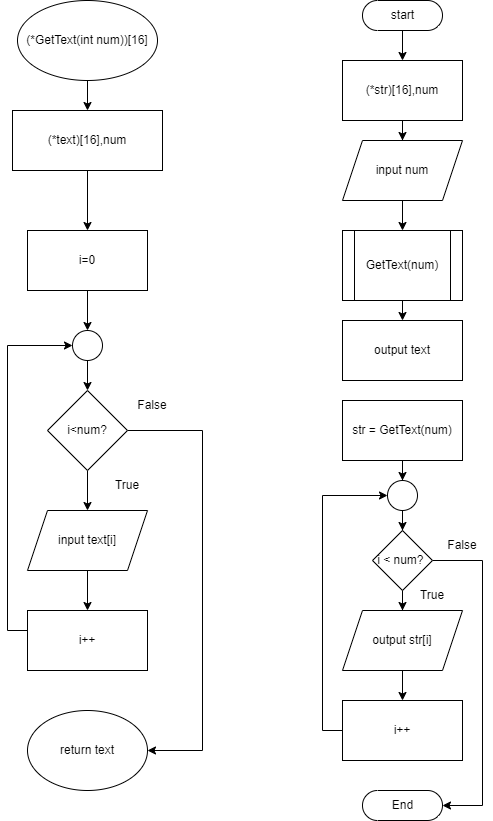

The diagram above was exported from draw.io. Its source (the exported page's mxGraphModel, read from the mxfile embedded in the PNG):
<mxGraphModel dx="510" dy="585" grid="1" gridSize="10" guides="1" tooltips="1" connect="1" arrows="1" fold="1" page="1" pageScale="1" pageWidth="827" pageHeight="1169" math="0" shadow="0">
  <root>
    <mxCell id="0" />
    <mxCell id="1" parent="0" />
    <mxCell id="2xnqYTa98NPEIuNPF-hE-6" style="edgeStyle=orthogonalEdgeStyle;rounded=0;orthogonalLoop=1;jettySize=auto;html=1;entryX=0.5;entryY=0;entryDx=0;entryDy=0;" edge="1" parent="1" source="2xnqYTa98NPEIuNPF-hE-1" target="2xnqYTa98NPEIuNPF-hE-2">
      <mxGeometry relative="1" as="geometry" />
    </mxCell>
    <mxCell id="2xnqYTa98NPEIuNPF-hE-1" value="start" style="html=1;dashed=0;whitespace=wrap;shape=mxgraph.dfd.start" vertex="1" parent="1">
      <mxGeometry x="480" y="10" width="80" height="30" as="geometry" />
    </mxCell>
    <mxCell id="2xnqYTa98NPEIuNPF-hE-22" style="edgeStyle=orthogonalEdgeStyle;rounded=0;orthogonalLoop=1;jettySize=auto;html=1;entryX=0.5;entryY=0;entryDx=0;entryDy=0;" edge="1" parent="1" source="2xnqYTa98NPEIuNPF-hE-2">
      <mxGeometry relative="1" as="geometry">
        <mxPoint x="520" y="150" as="targetPoint" />
      </mxGeometry>
    </mxCell>
    <mxCell id="2xnqYTa98NPEIuNPF-hE-2" value="(*str)[16],num" style="rounded=0;whiteSpace=wrap;html=1;" vertex="1" parent="1">
      <mxGeometry x="460" y="70" width="120" height="60" as="geometry" />
    </mxCell>
    <mxCell id="2xnqYTa98NPEIuNPF-hE-8" style="edgeStyle=orthogonalEdgeStyle;rounded=0;orthogonalLoop=1;jettySize=auto;html=1;entryX=0.5;entryY=0;entryDx=0;entryDy=0;" edge="1" parent="1">
      <mxGeometry relative="1" as="geometry">
        <mxPoint x="520" y="300" as="sourcePoint" />
        <mxPoint x="520" y="330" as="targetPoint" />
      </mxGeometry>
    </mxCell>
    <mxCell id="2xnqYTa98NPEIuNPF-hE-4" value="output text" style="rounded=0;whiteSpace=wrap;html=1;" vertex="1" parent="1">
      <mxGeometry x="460" y="330" width="120" height="60" as="geometry" />
    </mxCell>
    <mxCell id="2xnqYTa98NPEIuNPF-hE-5" value="End" style="html=1;dashed=0;whitespace=wrap;shape=mxgraph.dfd.start" vertex="1" parent="1">
      <mxGeometry x="480" y="800" width="80" height="30" as="geometry" />
    </mxCell>
    <mxCell id="2xnqYTa98NPEIuNPF-hE-10" value="GetText(num)" style="shape=process;whiteSpace=wrap;html=1;backgroundOutline=1;" vertex="1" parent="1">
      <mxGeometry x="460" y="240" width="120" height="70" as="geometry" />
    </mxCell>
    <mxCell id="2xnqYTa98NPEIuNPF-hE-18" style="edgeStyle=orthogonalEdgeStyle;rounded=0;orthogonalLoop=1;jettySize=auto;html=1;entryX=0.5;entryY=0;entryDx=0;entryDy=0;" edge="1" parent="1" source="2xnqYTa98NPEIuNPF-hE-11" target="2xnqYTa98NPEIuNPF-hE-17">
      <mxGeometry relative="1" as="geometry" />
    </mxCell>
    <mxCell id="2xnqYTa98NPEIuNPF-hE-11" value="(*GetText(int num))[16]" style="ellipse;whiteSpace=wrap;html=1;" vertex="1" parent="1">
      <mxGeometry x="135" y="10" width="140" height="80" as="geometry" />
    </mxCell>
    <mxCell id="2xnqYTa98NPEIuNPF-hE-19" style="edgeStyle=orthogonalEdgeStyle;rounded=0;orthogonalLoop=1;jettySize=auto;html=1;entryX=0.5;entryY=0;entryDx=0;entryDy=0;" edge="1" parent="1" source="2xnqYTa98NPEIuNPF-hE-17">
      <mxGeometry relative="1" as="geometry">
        <mxPoint x="205" y="240" as="targetPoint" />
      </mxGeometry>
    </mxCell>
    <mxCell id="2xnqYTa98NPEIuNPF-hE-17" value="(*text)[16],num" style="rounded=0;whiteSpace=wrap;html=1;" vertex="1" parent="1">
      <mxGeometry x="130" y="120" width="150" height="60" as="geometry" />
    </mxCell>
    <mxCell id="2xnqYTa98NPEIuNPF-hE-25" style="edgeStyle=orthogonalEdgeStyle;rounded=0;orthogonalLoop=1;jettySize=auto;html=1;entryX=0.5;entryY=0;entryDx=0;entryDy=0;" edge="1" parent="1" source="2xnqYTa98NPEIuNPF-hE-24" target="2xnqYTa98NPEIuNPF-hE-10">
      <mxGeometry relative="1" as="geometry" />
    </mxCell>
    <mxCell id="2xnqYTa98NPEIuNPF-hE-24" value="input num" style="shape=parallelogram;perimeter=parallelogramPerimeter;whiteSpace=wrap;html=1;fixedSize=1;" vertex="1" parent="1">
      <mxGeometry x="460" y="150" width="120" height="60" as="geometry" />
    </mxCell>
    <mxCell id="2xnqYTa98NPEIuNPF-hE-28" style="edgeStyle=orthogonalEdgeStyle;rounded=0;orthogonalLoop=1;jettySize=auto;html=1;entryX=0.5;entryY=0;entryDx=0;entryDy=0;" edge="1" parent="1" source="2xnqYTa98NPEIuNPF-hE-26" target="2xnqYTa98NPEIuNPF-hE-27">
      <mxGeometry relative="1" as="geometry" />
    </mxCell>
    <mxCell id="2xnqYTa98NPEIuNPF-hE-26" value="str = GetText(num)" style="rounded=0;whiteSpace=wrap;html=1;" vertex="1" parent="1">
      <mxGeometry x="460" y="410" width="120" height="60" as="geometry" />
    </mxCell>
    <mxCell id="2xnqYTa98NPEIuNPF-hE-34" style="edgeStyle=orthogonalEdgeStyle;rounded=0;orthogonalLoop=1;jettySize=auto;html=1;entryX=0.5;entryY=0;entryDx=0;entryDy=0;" edge="1" parent="1" source="2xnqYTa98NPEIuNPF-hE-27" target="2xnqYTa98NPEIuNPF-hE-29">
      <mxGeometry relative="1" as="geometry" />
    </mxCell>
    <mxCell id="2xnqYTa98NPEIuNPF-hE-27" value="" style="ellipse;whiteSpace=wrap;html=1;aspect=fixed;" vertex="1" parent="1">
      <mxGeometry x="505" y="490" width="30" height="30" as="geometry" />
    </mxCell>
    <mxCell id="2xnqYTa98NPEIuNPF-hE-33" style="edgeStyle=orthogonalEdgeStyle;rounded=0;orthogonalLoop=1;jettySize=auto;html=1;entryX=0.5;entryY=0;entryDx=0;entryDy=0;" edge="1" parent="1" source="2xnqYTa98NPEIuNPF-hE-29" target="2xnqYTa98NPEIuNPF-hE-30">
      <mxGeometry relative="1" as="geometry" />
    </mxCell>
    <mxCell id="2xnqYTa98NPEIuNPF-hE-36" style="edgeStyle=orthogonalEdgeStyle;rounded=0;orthogonalLoop=1;jettySize=auto;html=1;entryX=1;entryY=0.5;entryDx=0;entryDy=0;entryPerimeter=0;" edge="1" parent="1" source="2xnqYTa98NPEIuNPF-hE-29" target="2xnqYTa98NPEIuNPF-hE-5">
      <mxGeometry relative="1" as="geometry">
        <Array as="points">
          <mxPoint x="600" y="570" />
          <mxPoint x="600" y="815" />
        </Array>
      </mxGeometry>
    </mxCell>
    <mxCell id="2xnqYTa98NPEIuNPF-hE-29" value="i &amp;lt; num?&amp;nbsp;" style="rhombus;whiteSpace=wrap;html=1;" vertex="1" parent="1">
      <mxGeometry x="490" y="540" width="60" height="60" as="geometry" />
    </mxCell>
    <mxCell id="2xnqYTa98NPEIuNPF-hE-32" style="edgeStyle=orthogonalEdgeStyle;rounded=0;orthogonalLoop=1;jettySize=auto;html=1;entryX=0.5;entryY=0;entryDx=0;entryDy=0;" edge="1" parent="1" source="2xnqYTa98NPEIuNPF-hE-30" target="2xnqYTa98NPEIuNPF-hE-31">
      <mxGeometry relative="1" as="geometry" />
    </mxCell>
    <mxCell id="2xnqYTa98NPEIuNPF-hE-30" value="output str[i]" style="shape=parallelogram;perimeter=parallelogramPerimeter;whiteSpace=wrap;html=1;fixedSize=1;" vertex="1" parent="1">
      <mxGeometry x="460" y="620" width="120" height="60" as="geometry" />
    </mxCell>
    <mxCell id="2xnqYTa98NPEIuNPF-hE-35" style="edgeStyle=orthogonalEdgeStyle;rounded=0;orthogonalLoop=1;jettySize=auto;html=1;entryX=0;entryY=0.5;entryDx=0;entryDy=0;" edge="1" parent="1" source="2xnqYTa98NPEIuNPF-hE-31" target="2xnqYTa98NPEIuNPF-hE-27">
      <mxGeometry relative="1" as="geometry">
        <Array as="points">
          <mxPoint x="440" y="740" />
          <mxPoint x="440" y="505" />
        </Array>
      </mxGeometry>
    </mxCell>
    <mxCell id="2xnqYTa98NPEIuNPF-hE-31" value="i++" style="rounded=0;whiteSpace=wrap;html=1;" vertex="1" parent="1">
      <mxGeometry x="460" y="710" width="120" height="60" as="geometry" />
    </mxCell>
    <mxCell id="2xnqYTa98NPEIuNPF-hE-37" value="True" style="text;html=1;strokeColor=none;fillColor=none;align=center;verticalAlign=middle;whiteSpace=wrap;rounded=0;" vertex="1" parent="1">
      <mxGeometry x="520" y="590" width="60" height="30" as="geometry" />
    </mxCell>
    <mxCell id="2xnqYTa98NPEIuNPF-hE-38" value="False" style="text;html=1;strokeColor=none;fillColor=none;align=center;verticalAlign=middle;whiteSpace=wrap;rounded=0;" vertex="1" parent="1">
      <mxGeometry x="550" y="540" width="60" height="30" as="geometry" />
    </mxCell>
    <mxCell id="2xnqYTa98NPEIuNPF-hE-41" style="edgeStyle=orthogonalEdgeStyle;rounded=0;orthogonalLoop=1;jettySize=auto;html=1;entryX=0.5;entryY=0;entryDx=0;entryDy=0;" edge="1" parent="1" source="2xnqYTa98NPEIuNPF-hE-39" target="2xnqYTa98NPEIuNPF-hE-40">
      <mxGeometry relative="1" as="geometry" />
    </mxCell>
    <mxCell id="2xnqYTa98NPEIuNPF-hE-39" value="i=0" style="rounded=0;whiteSpace=wrap;html=1;" vertex="1" parent="1">
      <mxGeometry x="145" y="240" width="120" height="60" as="geometry" />
    </mxCell>
    <mxCell id="2xnqYTa98NPEIuNPF-hE-43" style="edgeStyle=orthogonalEdgeStyle;rounded=0;orthogonalLoop=1;jettySize=auto;html=1;entryX=0.5;entryY=0;entryDx=0;entryDy=0;" edge="1" parent="1" source="2xnqYTa98NPEIuNPF-hE-40" target="2xnqYTa98NPEIuNPF-hE-42">
      <mxGeometry relative="1" as="geometry" />
    </mxCell>
    <mxCell id="2xnqYTa98NPEIuNPF-hE-40" value="" style="ellipse;whiteSpace=wrap;html=1;aspect=fixed;" vertex="1" parent="1">
      <mxGeometry x="190" y="340" width="30" height="30" as="geometry" />
    </mxCell>
    <mxCell id="2xnqYTa98NPEIuNPF-hE-46" style="edgeStyle=orthogonalEdgeStyle;rounded=0;orthogonalLoop=1;jettySize=auto;html=1;entryX=0.5;entryY=0;entryDx=0;entryDy=0;" edge="1" parent="1" source="2xnqYTa98NPEIuNPF-hE-42" target="2xnqYTa98NPEIuNPF-hE-44">
      <mxGeometry relative="1" as="geometry" />
    </mxCell>
    <mxCell id="2xnqYTa98NPEIuNPF-hE-49" style="edgeStyle=orthogonalEdgeStyle;rounded=0;orthogonalLoop=1;jettySize=auto;html=1;entryX=1;entryY=0.5;entryDx=0;entryDy=0;" edge="1" parent="1" source="2xnqYTa98NPEIuNPF-hE-42" target="2xnqYTa98NPEIuNPF-hE-48">
      <mxGeometry relative="1" as="geometry">
        <Array as="points">
          <mxPoint x="320" y="440" />
          <mxPoint x="320" y="760" />
        </Array>
      </mxGeometry>
    </mxCell>
    <mxCell id="2xnqYTa98NPEIuNPF-hE-42" value="i&amp;lt;num?" style="rhombus;whiteSpace=wrap;html=1;" vertex="1" parent="1">
      <mxGeometry x="165" y="400" width="80" height="80" as="geometry" />
    </mxCell>
    <mxCell id="2xnqYTa98NPEIuNPF-hE-47" style="edgeStyle=orthogonalEdgeStyle;rounded=0;orthogonalLoop=1;jettySize=auto;html=1;entryX=0.5;entryY=0;entryDx=0;entryDy=0;" edge="1" parent="1" source="2xnqYTa98NPEIuNPF-hE-44" target="2xnqYTa98NPEIuNPF-hE-45">
      <mxGeometry relative="1" as="geometry" />
    </mxCell>
    <mxCell id="2xnqYTa98NPEIuNPF-hE-44" value="input text[i]" style="shape=parallelogram;perimeter=parallelogramPerimeter;whiteSpace=wrap;html=1;fixedSize=1;" vertex="1" parent="1">
      <mxGeometry x="145" y="520" width="120" height="60" as="geometry" />
    </mxCell>
    <mxCell id="2xnqYTa98NPEIuNPF-hE-50" style="edgeStyle=orthogonalEdgeStyle;rounded=0;orthogonalLoop=1;jettySize=auto;html=1;entryX=0;entryY=0.5;entryDx=0;entryDy=0;" edge="1" parent="1" source="2xnqYTa98NPEIuNPF-hE-45" target="2xnqYTa98NPEIuNPF-hE-40">
      <mxGeometry relative="1" as="geometry">
        <Array as="points">
          <mxPoint x="125" y="640" />
          <mxPoint x="125" y="355" />
        </Array>
      </mxGeometry>
    </mxCell>
    <mxCell id="2xnqYTa98NPEIuNPF-hE-45" value="i++" style="rounded=0;whiteSpace=wrap;html=1;" vertex="1" parent="1">
      <mxGeometry x="145" y="620" width="120" height="60" as="geometry" />
    </mxCell>
    <mxCell id="2xnqYTa98NPEIuNPF-hE-48" value="return text" style="ellipse;whiteSpace=wrap;html=1;" vertex="1" parent="1">
      <mxGeometry x="145" y="720" width="120" height="80" as="geometry" />
    </mxCell>
    <mxCell id="2xnqYTa98NPEIuNPF-hE-51" value="False" style="text;html=1;strokeColor=none;fillColor=none;align=center;verticalAlign=middle;whiteSpace=wrap;rounded=0;" vertex="1" parent="1">
      <mxGeometry x="240" y="400" width="60" height="30" as="geometry" />
    </mxCell>
    <mxCell id="2xnqYTa98NPEIuNPF-hE-52" value="True" style="text;html=1;strokeColor=none;fillColor=none;align=center;verticalAlign=middle;whiteSpace=wrap;rounded=0;" vertex="1" parent="1">
      <mxGeometry x="215" y="480" width="60" height="30" as="geometry" />
    </mxCell>
  </root>
</mxGraphModel>